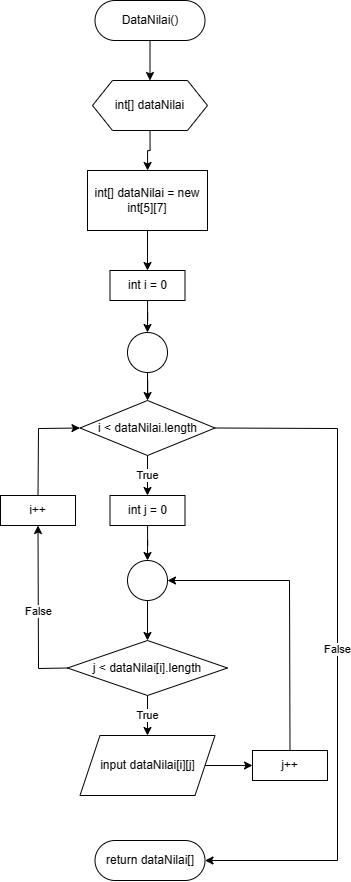

The diagram above was exported from draw.io. Its source (the exported page's mxGraphModel, read from the mxfile embedded in the PNG):
<mxGraphModel dx="669" dy="729" grid="1" gridSize="10" guides="1" tooltips="1" connect="1" arrows="1" fold="1" page="1" pageScale="1" pageWidth="827" pageHeight="1169" math="0" shadow="0">
  <root>
    <mxCell id="0" />
    <mxCell id="1" parent="0" />
    <mxCell id="2VFpBu0q5JGZea-NFxUR-12" value="" style="edgeStyle=orthogonalEdgeStyle;rounded=0;orthogonalLoop=1;jettySize=auto;html=1;" edge="1" parent="1" source="2VFpBu0q5JGZea-NFxUR-1" target="2VFpBu0q5JGZea-NFxUR-3">
      <mxGeometry relative="1" as="geometry" />
    </mxCell>
    <mxCell id="2VFpBu0q5JGZea-NFxUR-1" value="DataNilai()" style="rounded=1;whiteSpace=wrap;html=1;arcSize=50;" vertex="1" parent="1">
      <mxGeometry x="127.5" y="60" width="110" height="40" as="geometry" />
    </mxCell>
    <mxCell id="2VFpBu0q5JGZea-NFxUR-2" value="return dataNilai[]" style="rounded=1;whiteSpace=wrap;html=1;arcSize=50;" vertex="1" parent="1">
      <mxGeometry x="127.5" y="900" width="110" height="40" as="geometry" />
    </mxCell>
    <mxCell id="2VFpBu0q5JGZea-NFxUR-13" value="" style="edgeStyle=orthogonalEdgeStyle;rounded=0;orthogonalLoop=1;jettySize=auto;html=1;" edge="1" parent="1" source="2VFpBu0q5JGZea-NFxUR-3" target="2VFpBu0q5JGZea-NFxUR-5">
      <mxGeometry relative="1" as="geometry" />
    </mxCell>
    <mxCell id="2VFpBu0q5JGZea-NFxUR-3" value="int[] dataNilai" style="shape=hexagon;perimeter=hexagonPerimeter2;whiteSpace=wrap;html=1;fixedSize=1;" vertex="1" parent="1">
      <mxGeometry x="125" y="140" width="115" height="50" as="geometry" />
    </mxCell>
    <mxCell id="2VFpBu0q5JGZea-NFxUR-14" value="" style="edgeStyle=orthogonalEdgeStyle;rounded=0;orthogonalLoop=1;jettySize=auto;html=1;" edge="1" parent="1" source="2VFpBu0q5JGZea-NFxUR-5" target="2VFpBu0q5JGZea-NFxUR-8">
      <mxGeometry relative="1" as="geometry" />
    </mxCell>
    <mxCell id="2VFpBu0q5JGZea-NFxUR-5" value="int[] dataNilai = new int[5][7]" style="rounded=0;whiteSpace=wrap;html=1;" vertex="1" parent="1">
      <mxGeometry x="120" y="230" width="120" height="60" as="geometry" />
    </mxCell>
    <mxCell id="2VFpBu0q5JGZea-NFxUR-16" value="True" style="edgeStyle=orthogonalEdgeStyle;rounded=0;orthogonalLoop=1;jettySize=auto;html=1;" edge="1" parent="1" source="2VFpBu0q5JGZea-NFxUR-7" target="2VFpBu0q5JGZea-NFxUR-9">
      <mxGeometry relative="1" as="geometry" />
    </mxCell>
    <mxCell id="2VFpBu0q5JGZea-NFxUR-7" value="i &amp;lt; dataNilai.length" style="rhombus;whiteSpace=wrap;html=1;" vertex="1" parent="1">
      <mxGeometry x="112.5" y="460" width="135" height="55" as="geometry" />
    </mxCell>
    <mxCell id="2VFpBu0q5JGZea-NFxUR-25" value="" style="edgeStyle=orthogonalEdgeStyle;rounded=0;orthogonalLoop=1;jettySize=auto;html=1;" edge="1" parent="1" source="2VFpBu0q5JGZea-NFxUR-8" target="2VFpBu0q5JGZea-NFxUR-24">
      <mxGeometry relative="1" as="geometry" />
    </mxCell>
    <mxCell id="2VFpBu0q5JGZea-NFxUR-8" value="int i = 0" style="rounded=0;whiteSpace=wrap;html=1;" vertex="1" parent="1">
      <mxGeometry x="142.5" y="330" width="75" height="30" as="geometry" />
    </mxCell>
    <mxCell id="2VFpBu0q5JGZea-NFxUR-30" value="" style="edgeStyle=orthogonalEdgeStyle;rounded=0;orthogonalLoop=1;jettySize=auto;html=1;" edge="1" parent="1" source="2VFpBu0q5JGZea-NFxUR-9" target="2VFpBu0q5JGZea-NFxUR-29">
      <mxGeometry relative="1" as="geometry" />
    </mxCell>
    <mxCell id="2VFpBu0q5JGZea-NFxUR-9" value="int j = 0" style="rounded=0;whiteSpace=wrap;html=1;" vertex="1" parent="1">
      <mxGeometry x="142.5" y="555" width="75" height="30" as="geometry" />
    </mxCell>
    <mxCell id="2VFpBu0q5JGZea-NFxUR-18" value="True" style="edgeStyle=orthogonalEdgeStyle;rounded=0;orthogonalLoop=1;jettySize=auto;html=1;" edge="1" parent="1" source="2VFpBu0q5JGZea-NFxUR-10" target="2VFpBu0q5JGZea-NFxUR-11">
      <mxGeometry relative="1" as="geometry" />
    </mxCell>
    <mxCell id="2VFpBu0q5JGZea-NFxUR-10" value="j &amp;lt; dataNilai[i].length" style="rhombus;whiteSpace=wrap;html=1;" vertex="1" parent="1">
      <mxGeometry x="100" y="700" width="160" height="55" as="geometry" />
    </mxCell>
    <mxCell id="2VFpBu0q5JGZea-NFxUR-21" value="" style="edgeStyle=orthogonalEdgeStyle;rounded=0;orthogonalLoop=1;jettySize=auto;html=1;" edge="1" parent="1" source="2VFpBu0q5JGZea-NFxUR-11" target="2VFpBu0q5JGZea-NFxUR-20">
      <mxGeometry relative="1" as="geometry" />
    </mxCell>
    <mxCell id="2VFpBu0q5JGZea-NFxUR-11" value="input dataNilai[i][j]" style="shape=parallelogram;perimeter=parallelogramPerimeter;whiteSpace=wrap;html=1;fixedSize=1;" vertex="1" parent="1">
      <mxGeometry x="112.5" y="795" width="135" height="60" as="geometry" />
    </mxCell>
    <mxCell id="2VFpBu0q5JGZea-NFxUR-20" value="j++" style="rounded=0;whiteSpace=wrap;html=1;" vertex="1" parent="1">
      <mxGeometry x="285" y="810" width="75" height="30" as="geometry" />
    </mxCell>
    <mxCell id="2VFpBu0q5JGZea-NFxUR-22" value="" style="endArrow=classic;html=1;rounded=0;exitX=0.5;exitY=0;exitDx=0;exitDy=0;entryX=1;entryY=0.5;entryDx=0;entryDy=0;" edge="1" parent="1" source="2VFpBu0q5JGZea-NFxUR-20" target="2VFpBu0q5JGZea-NFxUR-29">
      <mxGeometry width="50" height="50" relative="1" as="geometry">
        <mxPoint x="300" y="765" as="sourcePoint" />
        <mxPoint x="350" y="715" as="targetPoint" />
        <Array as="points">
          <mxPoint x="322" y="640" />
        </Array>
      </mxGeometry>
    </mxCell>
    <mxCell id="2VFpBu0q5JGZea-NFxUR-26" value="" style="edgeStyle=orthogonalEdgeStyle;rounded=0;orthogonalLoop=1;jettySize=auto;html=1;" edge="1" parent="1" source="2VFpBu0q5JGZea-NFxUR-24" target="2VFpBu0q5JGZea-NFxUR-7">
      <mxGeometry relative="1" as="geometry" />
    </mxCell>
    <mxCell id="2VFpBu0q5JGZea-NFxUR-24" value="" style="ellipse;whiteSpace=wrap;html=1;" vertex="1" parent="1">
      <mxGeometry x="160" y="392" width="40" height="40" as="geometry" />
    </mxCell>
    <mxCell id="2VFpBu0q5JGZea-NFxUR-32" value="" style="edgeStyle=orthogonalEdgeStyle;rounded=0;orthogonalLoop=1;jettySize=auto;html=1;" edge="1" parent="1" source="2VFpBu0q5JGZea-NFxUR-29" target="2VFpBu0q5JGZea-NFxUR-10">
      <mxGeometry relative="1" as="geometry" />
    </mxCell>
    <mxCell id="2VFpBu0q5JGZea-NFxUR-29" value="" style="ellipse;whiteSpace=wrap;html=1;" vertex="1" parent="1">
      <mxGeometry x="160" y="620" width="40" height="40" as="geometry" />
    </mxCell>
    <mxCell id="2VFpBu0q5JGZea-NFxUR-33" value="i++" style="rounded=0;whiteSpace=wrap;html=1;" vertex="1" parent="1">
      <mxGeometry x="33" y="555" width="75" height="30" as="geometry" />
    </mxCell>
    <mxCell id="2VFpBu0q5JGZea-NFxUR-34" value="False" style="endArrow=classic;html=1;rounded=0;exitX=1;exitY=0.5;exitDx=0;exitDy=0;entryX=1;entryY=0.5;entryDx=0;entryDy=0;" edge="1" parent="1" source="2VFpBu0q5JGZea-NFxUR-7" target="2VFpBu0q5JGZea-NFxUR-2">
      <mxGeometry width="50" height="50" relative="1" as="geometry">
        <mxPoint x="240" y="770" as="sourcePoint" />
        <mxPoint x="290" y="720" as="targetPoint" />
        <Array as="points">
          <mxPoint x="370" y="488" />
          <mxPoint x="370" y="920" />
        </Array>
      </mxGeometry>
    </mxCell>
    <mxCell id="2VFpBu0q5JGZea-NFxUR-35" value="False" style="endArrow=classic;html=1;rounded=0;entryX=0.5;entryY=1;entryDx=0;entryDy=0;exitX=0;exitY=0.5;exitDx=0;exitDy=0;" edge="1" parent="1" source="2VFpBu0q5JGZea-NFxUR-10" target="2VFpBu0q5JGZea-NFxUR-33">
      <mxGeometry width="50" height="50" relative="1" as="geometry">
        <mxPoint x="240" y="770" as="sourcePoint" />
        <mxPoint x="290" y="720" as="targetPoint" />
        <Array as="points">
          <mxPoint x="71" y="728" />
        </Array>
      </mxGeometry>
    </mxCell>
    <mxCell id="2VFpBu0q5JGZea-NFxUR-36" value="" style="endArrow=classic;html=1;rounded=0;entryX=0;entryY=0.5;entryDx=0;entryDy=0;exitX=0.5;exitY=0;exitDx=0;exitDy=0;" edge="1" parent="1" source="2VFpBu0q5JGZea-NFxUR-33" target="2VFpBu0q5JGZea-NFxUR-7">
      <mxGeometry width="50" height="50" relative="1" as="geometry">
        <mxPoint x="110" y="738" as="sourcePoint" />
        <mxPoint x="81" y="595" as="targetPoint" />
        <Array as="points">
          <mxPoint x="71" y="488" />
        </Array>
      </mxGeometry>
    </mxCell>
  </root>
</mxGraphModel>